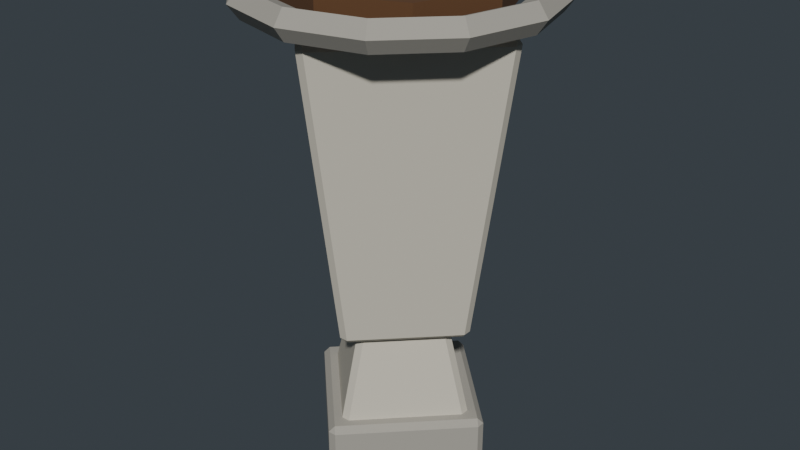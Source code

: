 # Source: source.blend  (saved by Blender 4.2.67; exported with 4.5.12 LTS)
import bpy
from mathutils import Matrix  # noqa: F401  (used for matrix-valued properties, if any)

bpy.ops.wm.read_factory_settings(use_empty=True)
scene = bpy.context.scene
scene.name = 'Scene'

# ---- materials (node trees are filled in below, after node groups)
mat_limestonedark = bpy.data.materials.new('LimestoneDark')
mat_limestonedark.diffuse_color = (0.4, 0.38, 0.33, 1.0)
mat_limestone = bpy.data.materials.new('Limestone')
mat_limestone.diffuse_color = (0.63, 0.59, 0.49, 1.0)
mat_soil = bpy.data.materials.new('Soil')
mat_soil.diffuse_color = (0.12, 0.055, 0.022, 1.0)

# ---- material node trees
mat_limestonedark.use_nodes = True; mat_limestonedark.node_tree.nodes.clear()
_N = mat_limestonedark.node_tree.nodes; _L = mat_limestonedark.node_tree.links
n0 = _N.new('ShaderNodeBsdfPrincipled'); n0.name = 'Principled BSDF'; n0.location = (10, 300)
n0.inputs[0].default_value = (0.4, 0.38, 0.33, 1.0)
n0.inputs[2].default_value = 0.96
n1 = _N.new('ShaderNodeOutputMaterial'); n1.name = 'Material Output'; n1.location = (300, 300)
_L.new(n0.outputs[0], n1.inputs[0])
n1.is_active_output = True
mat_limestone.use_nodes = True; mat_limestone.node_tree.nodes.clear()
_N = mat_limestone.node_tree.nodes; _L = mat_limestone.node_tree.links
n0 = _N.new('ShaderNodeBsdfPrincipled'); n0.name = 'Principled BSDF'; n0.location = (10, 300)
n0.inputs[0].default_value = (0.63, 0.59, 0.49, 1.0)
n0.inputs[2].default_value = 0.92
n1 = _N.new('ShaderNodeOutputMaterial'); n1.name = 'Material Output'; n1.location = (300, 300)
_L.new(n0.outputs[0], n1.inputs[0])
n1.is_active_output = True
mat_soil.use_nodes = True; mat_soil.node_tree.nodes.clear()
_N = mat_soil.node_tree.nodes; _L = mat_soil.node_tree.links
n0 = _N.new('ShaderNodeBsdfPrincipled'); n0.name = 'Principled BSDF'; n0.location = (10, 300)
n0.inputs[0].default_value = (0.12, 0.055, 0.022, 1.0)
n0.inputs[2].default_value = 1.0
n1 = _N.new('ShaderNodeOutputMaterial'); n1.name = 'Material Output'; n1.location = (300, 300)
_L.new(n0.outputs[0], n1.inputs[0])
n1.is_active_output = True

# ---- world
world_eiffelhistoricpropsworld = bpy.data.worlds.new('EiffelHistoricPropsWorld'); scene.world = world_eiffelhistoricpropsworld
world_eiffelhistoricpropsworld.color = (0.045, 0.055, 0.065)

# ---- meshes
me_foot_nocol_mesh = bpy.data.meshes.new('foot_nocol_mesh')
me_foot_nocol_mesh.from_pydata([(9.313e-10, 0.2985, 0.0), (-0.01273, 0.3113, 0.018), (0.01273, 0.3113, 0.018), (-9.313e-10, 0.2985, 0.2), (0.01273, 0.3113, 0.182), (-0.01273, 0.3113, 0.182), (0.2985, -9.313e-10, 0.0), (0.3113, 0.01273, 0.018), (0.3113, -0.01273, 0.018), (0.2985, 9.313e-10, 0.2), (0.3113, -0.01273, 0.182), (0.3113, 0.01273, 0.182), (-9.313e-10, -0.2985, 0.0), (0.01273, -0.3113, 0.018), (-0.01273, -0.3113, 0.018), (9.313e-10, -0.2985, 0.2), (-0.01273, -0.3113, 0.182), (0.01273, -0.3113, 0.182), (-0.2985, 9.313e-10, 0.0), (-0.3113, -0.01273, 0.018), (-0.3113, 0.01273, 0.018), (-0.2985, -9.313e-10, 0.2), (-0.3113, 0.01273, 0.182), (-0.3113, -0.01273, 0.182), (9.313e-10, 0.2445, 0.18), (-0.01298, 0.2519, 0.1976), (0.01298, 0.2519, 0.1976), (-9.313e-10, 0.1635, 0.4608), (0.01298, 0.1811, 0.4432), (-0.01298, 0.1811, 0.4432), (0.2445, -9.313e-10, 0.18), (0.2519, 0.01298, 0.1976), (0.2519, -0.01298, 0.1976), (0.1635, 9.313e-10, 0.4608), (0.1811, -0.01298, 0.4432), (0.1811, 0.01298, 0.4432), (-9.313e-10, -0.2445, 0.18), (0.01298, -0.2519, 0.1976), (-0.01298, -0.2519, 0.1976), (9.313e-10, -0.1635, 0.4608), (-0.01298, -0.1811, 0.4432), (0.01298, -0.1811, 0.4432), (-0.2445, 9.313e-10, 0.18), (-0.2519, -0.01298, 0.1976), (-0.2519, 0.01298, 0.1976), (-0.1635, -9.313e-10, 0.4608), (-0.1811, 0.01298, 0.4432), (-0.1811, -0.01298, 0.4432), (9.313e-10, 0.2355, 0.4608), (-0.0128, 0.2508, 0.4787), (0.0128, 0.2508, 0.4787), (9.313e-10, 0.3705, 1.38), (0.0128, 0.3806, 1.362), (-0.0128, 0.3806, 1.362), (0.2355, -9.313e-10, 0.4608), (0.2508, 0.0128, 0.4787), (0.2508, -0.0128, 0.4787), (0.3705, -9.313e-10, 1.38), (0.3806, -0.0128, 1.362), (0.3806, 0.0128, 1.362), (-9.313e-10, -0.2355, 0.4608), (0.0128, -0.2508, 0.4787), (-0.0128, -0.2508, 0.4787), (-9.313e-10, -0.3705, 1.38), (-0.0128, -0.3806, 1.362), (0.0128, -0.3806, 1.362), (-0.2355, 9.313e-10, 0.4608), (-0.2508, -0.0128, 0.4787), (-0.2508, 0.0128, 0.4787), (-0.3705, 9.313e-10, 1.38), (-0.3806, 0.0128, 1.362), (-0.3806, -0.0128, 1.362), (0.459, 0.0, 1.44), (0.4279, 0.0, 1.483), (0.3776, 0.0, 1.466), (0.3776, 0.0, 1.414), (0.4279, 0.0, 1.397), (0.3975, 0.2295, 1.44), (0.3706, 0.214, 1.483), (0.327, 0.1888, 1.466), (0.327, 0.1888, 1.414), (0.3706, 0.214, 1.397), (0.2295, 0.3975, 1.44), (0.214, 0.3706, 1.483), (0.1888, 0.327, 1.466), (0.1888, 0.327, 1.414), (0.214, 0.3706, 1.397), (3.465e-08, 0.459, 1.44), (3.231e-08, 0.4279, 1.483), (2.851e-08, 0.3776, 1.466), (2.851e-08, 0.3776, 1.414), (3.231e-08, 0.4279, 1.397), (-0.2295, 0.3975, 1.44), (-0.214, 0.3706, 1.483), (-0.1888, 0.327, 1.466), (-0.1888, 0.327, 1.414), (-0.214, 0.3706, 1.397), (-0.3975, 0.2295, 1.44), (-0.3706, 0.214, 1.483), (-0.327, 0.1888, 1.466), (-0.327, 0.1888, 1.414), (-0.3706, 0.214, 1.397), (-0.459, 4.013e-08, 1.44), (-0.4279, 3.741e-08, 1.483), (-0.3776, 3.301e-08, 1.466), (-0.3776, 3.301e-08, 1.414), (-0.4279, 3.741e-08, 1.397), (-0.3975, -0.2295, 1.44), (-0.3706, -0.214, 1.483), (-0.327, -0.1888, 1.466), (-0.327, -0.1888, 1.414), (-0.3706, -0.214, 1.397), (-0.2295, -0.3975, 1.44), (-0.214, -0.3706, 1.483), (-0.1888, -0.327, 1.466), (-0.1888, -0.327, 1.414), (-0.214, -0.3706, 1.397), (3.465e-08, -0.459, 1.44), (3.231e-08, -0.4279, 1.483), (2.851e-08, -0.3776, 1.466), (2.851e-08, -0.3776, 1.414), (3.231e-08, -0.4279, 1.397), (0.2295, -0.3975, 1.44), (0.214, -0.3706, 1.483), (0.1888, -0.327, 1.466), (0.1888, -0.327, 1.414), (0.214, -0.3706, 1.397), (0.3975, -0.2295, 1.44), (0.3706, -0.214, 1.483), (0.327, -0.1888, 1.466), (0.327, -0.1888, 1.414), (0.3706, -0.214, 1.397), (0.0, 0.324, 1.41), (0.0, 0.324, 1.49), (0.2291, 0.2291, 1.41), (0.2291, 0.2291, 1.49), (0.324, 0.0, 1.41), (0.324, 0.0, 1.49), (0.2291, -0.2291, 1.41), (0.2291, -0.2291, 1.49), (0.0, -0.324, 1.41), (0.0, -0.324, 1.49), (-0.2291, -0.2291, 1.41), (-0.2291, -0.2291, 1.49), (-0.324, 0.0, 1.41), (-0.324, 0.0, 1.49), (-0.2291, 0.2291, 1.41), (-0.2291, 0.2291, 1.49)], [], [(20, 22, 5, 1), (14, 16, 23, 19), (8, 10, 17, 13), (9, 3, 21, 15), (2, 4, 11, 7), (0, 1, 2), (3, 4, 5), (6, 7, 8), (9, 10, 11), (12, 13, 14), (15, 16, 17), (18, 19, 20), (21, 22, 23), (2, 7, 6, 0), (11, 4, 3, 9), (1, 5, 4, 2), (10, 8, 7, 11), (8, 13, 12, 6), (17, 10, 9, 15), (16, 14, 13, 17), (14, 19, 18, 12), (23, 16, 15, 21), (22, 20, 19, 23), (20, 1, 0, 18), (5, 22, 21, 3), (0, 6, 12, 18), (44, 46, 29, 25), (38, 40, 47, 43), (32, 34, 41, 37), (33, 27, 45, 39), (26, 28, 35, 31), (24, 25, 26), (27, 28, 29), (30, 31, 32), (33, 34, 35), (36, 37, 38), (39, 40, 41), (42, 43, 44), (45, 46, 47), (26, 31, 30, 24), (35, 28, 27, 33), (25, 29, 28, 26), (34, 32, 31, 35), (32, 37, 36, 30), (41, 34, 33, 39), (40, 38, 37, 41), (38, 43, 42, 36), (47, 40, 39, 45), (46, 44, 43, 47), (44, 25, 24, 42), (29, 46, 45, 27), (24, 30, 36, 42), (68, 70, 53, 49), (62, 64, 71, 67), (56, 58, 65, 61), (57, 51, 69, 63), (50, 52, 59, 55), (48, 49, 50), (51, 52, 53), (54, 55, 56), (57, 58, 59), (60, 61, 62), (63, 64, 65), (66, 67, 68), (69, 70, 71), (50, 55, 54, 48), (59, 52, 51, 57), (49, 53, 52, 50), (58, 56, 55, 59), (56, 61, 60, 54), (65, 58, 57, 63), (64, 62, 61, 65), (62, 67, 66, 60), (71, 64, 63, 69), (70, 68, 67, 71), (68, 49, 48, 66), (53, 70, 69, 51), (48, 54, 60, 66), (72, 77, 78, 73), (73, 78, 79, 74), (74, 79, 80, 75), (75, 80, 81, 76), (76, 81, 77, 72), (77, 82, 83, 78), (78, 83, 84, 79), (79, 84, 85, 80), (80, 85, 86, 81), (81, 86, 82, 77), (82, 87, 88, 83), (83, 88, 89, 84), (84, 89, 90, 85), (85, 90, 91, 86), (86, 91, 87, 82), (87, 92, 93, 88), (88, 93, 94, 89), (89, 94, 95, 90), (90, 95, 96, 91), (91, 96, 92, 87), (92, 97, 98, 93), (93, 98, 99, 94), (94, 99, 100, 95), (95, 100, 101, 96), (96, 101, 97, 92), (97, 102, 103, 98), (98, 103, 104, 99), (99, 104, 105, 100), (100, 105, 106, 101), (101, 106, 102, 97), (102, 107, 108, 103), (103, 108, 109, 104), (104, 109, 110, 105), (105, 110, 111, 106), (106, 111, 107, 102), (107, 112, 113, 108), (108, 113, 114, 109), (109, 114, 115, 110), (110, 115, 116, 111), (111, 116, 112, 107), (112, 117, 118, 113), (113, 118, 119, 114), (114, 119, 120, 115), (115, 120, 121, 116), (116, 121, 117, 112), (117, 122, 123, 118), (118, 123, 124, 119), (119, 124, 125, 120), (120, 125, 126, 121), (121, 126, 122, 117), (122, 127, 128, 123), (123, 128, 129, 124), (124, 129, 130, 125), (125, 130, 131, 126), (126, 131, 127, 122), (127, 72, 73, 128), (128, 73, 74, 129), (129, 74, 75, 130), (130, 75, 76, 131), (131, 76, 72, 127), (132, 133, 135, 134), (134, 135, 137, 136), (136, 137, 139, 138), (138, 139, 141, 140), (140, 141, 143, 142), (142, 143, 145, 144), (135, 133, 147, 145, 143, 141, 139, 137), (144, 145, 147, 146), (146, 147, 133, 132), (132, 134, 136, 138, 140, 142, 144, 146)])
me_foot_nocol_mesh.polygons.foreach_set('material_index', [0, 0, 0, 0, 0, 0, 0, 0, 0, 0, 0, 0, 0, 0, 0, 0, 0, 0, 0, 0, 0, 0, 0, 0, 0, 0, 1, 1, 1, 1, 1, 1, 1, 1, 1, 1, 1, 1, 1, 1, 1, 1, 1, 1, 1, 1, 1, 1, 1, 1, 1, 1, 1, 1, 1, 1, 1, 1, 1, 1, 1, 1, 1, 1, 1, 1, 1, 1, 1, 1, 1, 1, 1, 1, 1, 1, 1, 1, 0, 0, 0, 0, 0, 0, 0, 0, 0, 0, 0, 0, 0, 0, 0, 0, 0, 0, 0, 0, 0, 0, 0, 0, 0, 0, 0, 0, 0, 0, 0, 0, 0, 0, 0, 0, 0, 0, 0, 0, 0, 0, 0, 0, 0, 0, 0, 0, 0, 0, 0, 0, 0, 0, 0, 0, 0, 0, 0, 0, 2, 2, 2, 2, 2, 2, 2, 2, 2, 2])
_uv = me_foot_nocol_mesh.uv_layers.new(name='UVMap')
_uv.uv.foreach_set('vector', [0.2402, 0.545, 0.2402, 0.955, 0.009821, 0.955, 0.009821, 0.545, 0.4902, 0.545, 0.4902, 0.955, 0.2598, 0.955, 0.2598, 0.545, 0.7402, 0.545, 0.7402, 0.955, 0.5098, 0.955, 0.5098, 0.545, 0.4711, 0.25, 0.25, 0.4711, 0.02886, 0.25, 0.25, 0.02886, 0.9902, 0.545, 0.9902, 0.955, 0.7598, 0.955, 0.7598, 0.545, 0.75, 0.4711, 0.7406, 0.4806, 0.7594, 0.4806, 0.25, 0.4711, 0.2594, 0.4806, 0.2406, 0.4806, 0.9711, 0.25, 0.9806, 0.2594, 0.9806, 0.2406, 0.4711, 0.25, 0.4806, 0.2406, 0.4806, 0.2594, 0.75, 0.02886, 0.7594, 0.01943, 0.7406, 0.01943, 0.25, 0.02886, 0.2406, 0.01943, 0.2594, 0.01943, 0.5289, 0.25, 0.5194, 0.2406, 0.5194, 0.2594, 0.02886, 0.25, 0.01943, 0.2594, 0.01943, 0.2406, 0.7594, 0.4806, 0.9806, 0.2594, 0.9711, 0.25, 0.75, 0.4711, 0.4806, 0.2594, 0.2594, 0.4806, 0.25, 0.4711, 0.4711, 0.25, 0.009821, 0.545, 0.009821, 0.955, 0.0, 0.955, 0.0, 0.545, 0.7402, 0.955, 0.7402, 0.545, 0.7598, 0.545, 0.7598, 0.955, 0.9806, 0.2406, 0.7594, 0.01943, 0.75, 0.02886, 0.9711, 0.25, 0.2594, 0.01943, 0.4806, 0.2406, 0.4711, 0.25, 0.25, 0.02886, 0.4902, 0.955, 0.4902, 0.545, 0.5098, 0.545, 0.5098, 0.955, 0.7406, 0.01943, 0.5194, 0.2406, 0.5289, 0.25, 0.75, 0.02886, 0.01943, 0.2406, 0.2406, 0.01943, 0.25, 0.02886, 0.02886, 0.25, 0.2402, 0.955, 0.2402, 0.545, 0.2598, 0.545, 0.2598, 0.955, 0.5194, 0.2594, 0.7406, 0.4806, 0.75, 0.4711, 0.5289, 0.25, 0.2406, 0.4806, 0.01943, 0.2594, 0.02886, 0.25, 0.25, 0.4711, 0.75, 0.4711, 0.9711, 0.25, 0.75, 0.02886, 0.5289, 0.25, 0.2373, 0.5314, 0.2343, 0.9686, 0.01572, 0.9686, 0.01274, 0.5314, 0.4873, 0.5314, 0.4843, 0.9686, 0.2657, 0.9686, 0.2627, 0.5314, 0.7373, 0.5314, 0.7343, 0.9686, 0.5157, 0.9686, 0.5127, 0.5314, 0.4577, 0.25, 0.25, 0.4577, 0.04232, 0.25, 0.25, 0.04232, 0.9873, 0.5314, 0.9843, 0.9686, 0.7657, 0.9686, 0.7627, 0.5314, 0.01153, 0.5063, 0.01274, 0.5314, 0.0, 0.5376, 0.25, 0.4577, 0.2633, 0.4767, 0.2367, 0.4767, 0.7385, 0.5063, 0.75, 0.5376, 0.7373, 0.5314, 0.4577, 0.25, 0.4767, 0.2367, 0.4767, 0.2633, 0.4885, 0.5063, 0.5, 0.5376, 0.4873, 0.5314, 0.25, 0.04232, 0.2367, 0.02325, 0.2633, 0.02325, 0.2615, 0.5063, 0.2627, 0.5314, 0.25, 0.5376, 0.04232, 0.25, 0.02325, 0.2633, 0.02325, 0.2367, 0.7638, 0.4762, 0.9762, 0.2638, 0.9674, 0.25, 0.75, 0.4674, 0.4767, 0.2633, 0.2633, 0.4767, 0.25, 0.4577, 0.4577, 0.25, 0.01274, 0.5314, 0.01572, 0.9686, 0.0, 0.9748, 0.0, 0.5376, 0.7343, 0.9686, 0.7373, 0.5314, 0.7627, 0.5314, 0.7657, 0.9686, 0.9762, 0.2362, 0.7638, 0.0238, 0.75, 0.03263, 0.9674, 0.25, 0.2633, 0.02325, 0.4767, 0.2367, 0.4577, 0.25, 0.25, 0.04232, 0.4843, 0.9686, 0.4873, 0.5314, 0.5127, 0.5314, 0.5157, 0.9686, 0.7362, 0.0238, 0.5238, 0.2362, 0.5326, 0.25, 0.75, 0.03263, 0.02325, 0.2367, 0.2367, 0.02325, 0.25, 0.04232, 0.04232, 0.25, 0.2343, 0.9686, 0.2373, 0.5314, 0.2627, 0.5314, 0.2657, 0.9686, 0.5238, 0.2638, 0.7362, 0.4762, 0.75, 0.4674, 0.5326, 0.25, 0.2367, 0.4767, 0.02325, 0.2633, 0.04232, 0.25, 0.25, 0.4577, 0.75, 0.4674, 0.9674, 0.25, 0.75, 0.03263, 0.5326, 0.25, 0.2384, 0.5097, 0.2416, 0.9903, 0.008438, 0.9903, 0.01161, 0.5097, 0.4884, 0.5097, 0.4916, 0.9903, 0.2584, 0.9903, 0.2616, 0.5097, 0.7384, 0.5097, 0.7416, 0.9903, 0.5084, 0.9903, 0.5116, 0.5097, 0.4746, 0.25, 0.25, 0.4746, 0.02543, 0.25, 0.25, 0.02543, 0.9884, 0.5097, 0.9916, 0.9903, 0.7584, 0.9903, 0.7616, 0.5097, 0.75, 0.4666, 0.7394, 0.4794, 0.7606, 0.4794, 0.25, 0.4746, 0.2578, 0.4807, 0.2422, 0.4807, 0.9666, 0.25, 0.9794, 0.2606, 0.9794, 0.2394, 0.4746, 0.25, 0.4807, 0.2422, 0.4807, 0.2578, 0.75, 0.03341, 0.7606, 0.02056, 0.7394, 0.02056, 0.25, 0.02543, 0.2422, 0.01935, 0.2578, 0.01935, 0.5334, 0.25, 0.5206, 0.2394, 0.5206, 0.2606, 0.02543, 0.25, 0.01935, 0.2578, 0.01935, 0.2422, 0.7606, 0.4794, 0.9794, 0.2606, 0.9666, 0.25, 0.75, 0.4666, 0.4814, 0.2586, 0.2586, 0.4814, 0.25, 0.4746, 0.4746, 0.25, 0.01161, 0.5097, 0.008438, 0.9903, 0.0, 0.9893, 0.0, 0.5087, 0.7416, 0.9903, 0.7384, 0.5097, 0.7616, 0.5097, 0.7584, 0.9903, 0.9794, 0.2394, 0.7606, 0.02056, 0.75, 0.03341, 0.9666, 0.25, 0.2586, 0.01855, 0.4814, 0.2414, 0.4746, 0.25, 0.25, 0.02543, 0.4916, 0.9903, 0.4884, 0.5097, 0.5116, 0.5097, 0.5084, 0.9903, 0.7394, 0.02056, 0.5206, 0.2394, 0.5334, 0.25, 0.75, 0.03341, 0.01855, 0.2414, 0.2414, 0.01855, 0.25, 0.02543, 0.02543, 0.25, 0.2416, 0.9903, 0.2384, 0.5097, 0.2616, 0.5097, 0.2584, 0.9903, 0.5206, 0.2606, 0.7394, 0.4794, 0.75, 0.4666, 0.5334, 0.25, 0.2414, 0.4814, 0.01855, 0.2586, 0.02543, 0.25, 0.25, 0.4746, 0.75, 0.4666, 0.9666, 0.25, 0.75, 0.03341, 0.5334, 0.25, 0.5, 0.6, 0.5833, 0.6, 0.5833, 0.8, 0.5, 0.8, 0.5, 0.8, 0.5833, 0.8, 0.5833, 1.0, 0.5, 1.0, 0.5, 0.0, 0.5833, 0.0, 0.5833, 0.2, 0.5, 0.2, 0.5, 0.2, 0.5833, 0.2, 0.5833, 0.4, 0.5, 0.4, 0.5, 0.4, 0.5833, 0.4, 0.5833, 0.6, 0.5, 0.6, 0.5833, 0.6, 0.6667, 0.6, 0.6667, 0.8, 0.5833, 0.8, 0.5833, 0.8, 0.6667, 0.8, 0.6667, 1.0, 0.5833, 1.0, 0.5833, 0.0, 0.6667, 0.0, 0.6667, 0.2, 0.5833, 0.2, 0.5833, 0.2, 0.6667, 0.2, 0.6667, 0.4, 0.5833, 0.4, 0.5833, 0.4, 0.6667, 0.4, 0.6667, 0.6, 0.5833, 0.6, 0.6667, 0.6, 0.75, 0.6, 0.75, 0.8, 0.6667, 0.8, 0.6667, 0.8, 0.75, 0.8, 0.75, 1.0, 0.6667, 1.0, 0.6667, 0.0, 0.75, 0.0, 0.75, 0.2, 0.6667, 0.2, 0.6667, 0.2, 0.75, 0.2, 0.75, 0.4, 0.6667, 0.4, 0.6667, 0.4, 0.75, 0.4, 0.75, 0.6, 0.6667, 0.6, 0.75, 0.6, 0.8333, 0.6, 0.8333, 0.8, 0.75, 0.8, 0.75, 0.8, 0.8333, 0.8, 0.8333, 1.0, 0.75, 1.0, 0.75, 0.0, 0.8333, 0.0, 0.8333, 0.2, 0.75, 0.2, 0.75, 0.2, 0.8333, 0.2, 0.8333, 0.4, 0.75, 0.4, 0.75, 0.4, 0.8333, 0.4, 0.8333, 0.6, 0.75, 0.6, 0.8333, 0.6, 0.9167, 0.6, 0.9167, 0.8, 0.8333, 0.8, 0.8333, 0.8, 0.9167, 0.8, 0.9167, 1.0, 0.8333, 1.0, 0.8333, 0.0, 0.9167, 0.0, 0.9167, 0.2, 0.8333, 0.2, 0.8333, 0.2, 0.9167, 0.2, 0.9167, 0.4, 0.8333, 0.4, 0.8333, 0.4, 0.9167, 0.4, 0.9167, 0.6, 0.8333, 0.6, 0.9167, 0.6, 1.0, 0.6, 1.0, 0.8, 0.9167, 0.8, 0.9167, 0.8, 1.0, 0.8, 1.0, 1.0, 0.9167, 1.0, 0.9167, 0.0, 1.0, 0.0, 1.0, 0.2, 0.9167, 0.2, 0.9167, 0.2, 1.0, 0.2, 1.0, 0.4, 0.9167, 0.4, 0.9167, 0.4, 1.0, 0.4, 1.0, 0.6, 0.9167, 0.6, 2.22e-16, 0.6, 0.08333, 0.6, 0.08333, 0.8, 2.22e-16, 0.8, 2.22e-16, 0.8, 0.08333, 0.8, 0.08333, 1.0, 2.22e-16, 1.0, 2.22e-16, 0.0, 0.08333, 0.0, 0.08333, 0.2, 2.22e-16, 0.2, 2.22e-16, 0.2, 0.08333, 0.2, 0.08333, 0.4, 2.22e-16, 0.4, 2.22e-16, 0.4, 0.08333, 0.4, 0.08333, 0.6, 2.22e-16, 0.6, 0.08333, 0.6, 0.1667, 0.6, 0.1667, 0.8, 0.08333, 0.8, 0.08333, 0.8, 0.1667, 0.8, 0.1667, 1.0, 0.08333, 1.0, 0.08333, 0.0, 0.1667, 0.0, 0.1667, 0.2, 0.08333, 0.2, 0.08333, 0.2, 0.1667, 0.2, 0.1667, 0.4, 0.08333, 0.4, 0.08333, 0.4, 0.1667, 0.4, 0.1667, 0.6, 0.08333, 0.6, 0.1667, 0.6, 0.25, 0.6, 0.25, 0.8, 0.1667, 0.8, 0.1667, 0.8, 0.25, 0.8, 0.25, 1.0, 0.1667, 1.0, 0.1667, 0.0, 0.25, 0.0, 0.25, 0.2, 0.1667, 0.2, 0.1667, 0.2, 0.25, 0.2, 0.25, 0.4, 0.1667, 0.4, 0.1667, 0.4, 0.25, 0.4, 0.25, 0.6, 0.1667, 0.6, 0.25, 0.6, 0.3333, 0.6, 0.3333, 0.8, 0.25, 0.8, 0.25, 0.8, 0.3333, 0.8, 0.3333, 1.0, 0.25, 1.0, 0.25, 0.0, 0.3333, 0.0, 0.3333, 0.2, 0.25, 0.2, 0.25, 0.2, 0.3333, 0.2, 0.3333, 0.4, 0.25, 0.4, 0.25, 0.4, 0.3333, 0.4, 0.3333, 0.6, 0.25, 0.6, 0.3333, 0.6, 0.4167, 0.6, 0.4167, 0.8, 0.3333, 0.8, 0.3333, 0.8, 0.4167, 0.8, 0.4167, 1.0, 0.3333, 1.0, 0.3333, 0.0, 0.4167, 0.0, 0.4167, 0.2, 0.3333, 0.2, 0.3333, 0.2, 0.4167, 0.2, 0.4167, 0.4, 0.3333, 0.4, 0.3333, 0.4, 0.4167, 0.4, 0.4167, 0.6, 0.3333, 0.6, 0.4167, 0.6, 0.5, 0.6, 0.5, 0.8, 0.4167, 0.8, 0.4167, 0.8, 0.5, 0.8, 0.5, 1.0, 0.4167, 1.0, 0.4167, 0.0, 0.5, 0.0, 0.5, 0.2, 0.4167, 0.2, 0.4167, 0.2, 0.5, 0.2, 0.5, 0.4, 0.4167, 0.4, 0.4167, 0.4, 0.5, 0.4, 0.5, 0.6, 0.4167, 0.6, 1.0, 0.5, 1.0, 1.0, 0.875, 1.0, 0.875, 0.5, 0.875, 0.5, 0.875, 1.0, 0.75, 1.0, 0.75, 0.5, 0.75, 0.5, 0.75, 1.0, 0.625, 1.0, 0.625, 0.5, 0.625, 0.5, 0.625, 1.0, 0.5, 1.0, 0.5, 0.5, 0.5, 0.5, 0.5, 1.0, 0.375, 1.0, 0.375, 0.5, 0.375, 0.5, 0.375, 1.0, 0.25, 1.0, 0.25, 0.5, 0.4197, 0.4197, 0.25, 0.49, 0.08029, 0.4197, 0.01, 0.25, 0.08029, 0.08029, 0.25, 0.01, 0.4197, 0.08029, 0.49, 0.25, 0.25, 0.5, 0.25, 1.0, 0.125, 1.0, 0.125, 0.5, 0.125, 0.5, 0.125, 1.0, 0.0, 1.0, 0.0, 0.5, 0.75, 0.49, 0.9197, 0.4197, 0.99, 0.25, 0.9197, 0.08029, 0.75, 0.01, 0.5803, 0.08029, 0.51, 0.25, 0.5803, 0.4197])
me_foot_nocol_mesh.materials.append(mat_limestonedark)
me_foot_nocol_mesh.materials.append(mat_limestone)
me_foot_nocol_mesh.materials.append(mat_soil)
me_foot_nocol_mesh.update()

# ---- objects
ob_eiffel_historic_urn_v02_nocol = bpy.data.objects.new('eiffel-historic-urn-v02_nocol', me_foot_nocol_mesh)

# ---- transforms, parenting, visibility, modifiers, constraints
ob_eiffel_historic_urn_v02_nocol.location = (0.0, 0.0, 0.0)

# ---- collection membership
scene.collection.objects.link(ob_eiffel_historic_urn_v02_nocol)

# ---- scene / render settings (as saved in the file)
scene.frame_start = 1; scene.frame_end = 250; scene.frame_set(1)
scene.render.engine = 'BLENDER_EEVEE_NEXT'
bpy.context.view_layer.update()

# ---- added for rendering (the .blend has no active camera and no usable light): camera, sun
cam_auto = bpy.data.cameras.new('AutoCamera')
cam_auto.lens = 50.0
cam_auto.sensor_width = 36.0
cam_auto.clip_end = 1000.0
ob_auto_camera = bpy.data.objects.new('AutoCamera', cam_auto)
scene.collection.objects.link(ob_auto_camera)
ob_auto_camera.location = (1.82847, -2.19417, 2.20778)
ob_auto_camera.rotation_euler = (1.09748, -7.21219e-08, 0.694738)
scene.camera = ob_auto_camera
light_auto_sun = bpy.data.lights.new('AutoSun', 'SUN')
light_auto_sun.energy = 3.0
light_auto_sun.angle = 0.0523599
ob_auto_sun = bpy.data.objects.new('AutoSun', light_auto_sun)
scene.collection.objects.link(ob_auto_sun)
ob_auto_sun.rotation_euler = (0.872665, 0.174533, 0.523599)
bpy.context.view_layer.update()
